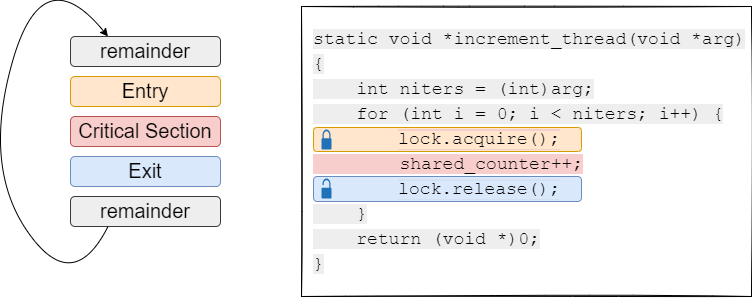

The diagram above was exported from draw.io. Its source (the exported page's mxGraphModel, read from the mxfile embedded in the PNG):
<mxGraphModel dx="184" dy="764" grid="1" gridSize="10" guides="1" tooltips="1" connect="1" arrows="1" fold="1" page="1" pageScale="1" pageWidth="850" pageHeight="1100" math="0" shadow="0">
  <root>
    <mxCell id="0" />
    <mxCell id="1" parent="0" />
    <mxCell id="hwe7m3mOMqC-MSi24PNh-2" value="&lt;font style=&quot;font-size: 20px;&quot;&gt;remainder&lt;/font&gt;" style="rounded=1;whiteSpace=wrap;html=1;fillColor=#eeeeee;strokeColor=#36393d;fontSize=18;" parent="1" vertex="1">
      <mxGeometry x="969" y="110" width="150" height="30" as="geometry" />
    </mxCell>
    <mxCell id="hwe7m3mOMqC-MSi24PNh-3" value="&lt;font style=&quot;font-size: 20px;&quot;&gt;Entry&lt;/font&gt;" style="rounded=1;whiteSpace=wrap;html=1;fillColor=#ffe6cc;strokeColor=#d79b00;fontSize=18;glass=0;" parent="1" vertex="1">
      <mxGeometry x="969" y="150" width="150" height="30" as="geometry" />
    </mxCell>
    <mxCell id="hwe7m3mOMqC-MSi24PNh-5" value="&lt;font style=&quot;font-size: 20px;&quot;&gt;Critical Section&lt;/font&gt;" style="rounded=1;whiteSpace=wrap;html=1;fillColor=#f8cecc;strokeColor=#b85450;fontSize=18;glass=0;" parent="1" vertex="1">
      <mxGeometry x="969" y="190" width="150" height="30" as="geometry" />
    </mxCell>
    <mxCell id="hwe7m3mOMqC-MSi24PNh-6" value="&lt;font style=&quot;font-size: 20px;&quot;&gt;Exit&lt;/font&gt;" style="rounded=1;whiteSpace=wrap;html=1;fillColor=#dae8fc;strokeColor=#6c8ebf;fontSize=18;glass=0;" parent="1" vertex="1">
      <mxGeometry x="969" y="230" width="150" height="30" as="geometry" />
    </mxCell>
    <mxCell id="hwe7m3mOMqC-MSi24PNh-7" value="&lt;font style=&quot;font-size: 20px;&quot;&gt;remainder&lt;/font&gt;" style="rounded=1;whiteSpace=wrap;html=1;fillColor=#eeeeee;strokeColor=#36393d;fontSize=18;" parent="1" vertex="1">
      <mxGeometry x="969" y="270" width="150" height="30" as="geometry" />
    </mxCell>
    <mxCell id="hwe7m3mOMqC-MSi24PNh-8" value="" style="curved=1;endArrow=classic;html=1;rounded=0;fontSize=20;exitX=0.25;exitY=1;exitDx=0;exitDy=0;entryX=0.25;entryY=0;entryDx=0;entryDy=0;" parent="1" source="hwe7m3mOMqC-MSi24PNh-7" target="hwe7m3mOMqC-MSi24PNh-2" edge="1">
      <mxGeometry width="50" height="50" relative="1" as="geometry">
        <mxPoint x="1241" y="400" as="sourcePoint" />
        <mxPoint x="1291" y="350" as="targetPoint" />
        <Array as="points">
          <mxPoint x="971" y="370" />
          <mxPoint x="881" y="240" />
          <mxPoint x="941" y="30" />
        </Array>
      </mxGeometry>
    </mxCell>
    <mxCell id="hwe7m3mOMqC-MSi24PNh-11" value="&lt;p style=&quot;line-height: 150%;&quot;&gt;&lt;font style=&quot;font-size: 18px;&quot;&gt;&lt;span style=&quot;background-color: rgb(238, 238, 238);&quot;&gt;&lt;span style=&quot;color: rgb(0, 0, 0); font-family: &amp;quot;Courier New&amp;quot;; font-style: normal; font-variant-ligatures: normal; font-variant-caps: normal; font-weight: 400; letter-spacing: normal; orphans: 2; text-indent: 0px; text-transform: none; widows: 2; word-spacing: 0px; -webkit-text-stroke-width: 0px; text-decoration-thickness: initial; text-decoration-style: initial; text-decoration-color: initial; float: none; display: inline !important;&quot;&gt;static void *increment_thread(void *arg)&lt;/span&gt;&lt;br style=&quot;border-color: var(--border-color); color: rgb(0, 0, 0); font-family: &amp;quot;Courier New&amp;quot;; font-style: normal; font-variant-ligatures: normal; font-variant-caps: normal; font-weight: 400; letter-spacing: normal; orphans: 2; text-indent: 0px; text-transform: none; widows: 2; word-spacing: 0px; -webkit-text-stroke-width: 0px; text-decoration-thickness: initial; text-decoration-style: initial; text-decoration-color: initial;&quot;&gt;&lt;span style=&quot;color: rgb(0, 0, 0); font-family: &amp;quot;Courier New&amp;quot;; font-style: normal; font-variant-ligatures: normal; font-variant-caps: normal; font-weight: 400; letter-spacing: normal; orphans: 2; text-indent: 0px; text-transform: none; widows: 2; word-spacing: 0px; -webkit-text-stroke-width: 0px; text-decoration-thickness: initial; text-decoration-style: initial; text-decoration-color: initial; float: none; display: inline !important;&quot;&gt;{&lt;/span&gt;&lt;br style=&quot;border-color: var(--border-color); color: rgb(0, 0, 0); font-family: &amp;quot;Courier New&amp;quot;; font-style: normal; font-variant-ligatures: normal; font-variant-caps: normal; font-weight: 400; letter-spacing: normal; orphans: 2; text-indent: 0px; text-transform: none; widows: 2; word-spacing: 0px; -webkit-text-stroke-width: 0px; text-decoration-thickness: initial; text-decoration-style: initial; text-decoration-color: initial;&quot;&gt;&lt;span style=&quot;color: rgb(0, 0, 0); font-family: &amp;quot;Courier New&amp;quot;; font-style: normal; font-variant-ligatures: normal; font-variant-caps: normal; font-weight: 400; letter-spacing: normal; orphans: 2; text-indent: 0px; text-transform: none; widows: 2; word-spacing: 0px; -webkit-text-stroke-width: 0px; text-decoration-thickness: initial; text-decoration-style: initial; text-decoration-color: initial; float: none; display: inline !important;&quot;&gt;&amp;nbsp; &amp;nbsp; int niters = (int)arg;&lt;/span&gt;&lt;br style=&quot;border-color: var(--border-color); color: rgb(0, 0, 0); font-family: &amp;quot;Courier New&amp;quot;; font-style: normal; font-variant-ligatures: normal; font-variant-caps: normal; font-weight: 400; letter-spacing: normal; orphans: 2; text-indent: 0px; text-transform: none; widows: 2; word-spacing: 0px; -webkit-text-stroke-width: 0px; text-decoration-thickness: initial; text-decoration-style: initial; text-decoration-color: initial;&quot;&gt;&lt;span style=&quot;color: rgb(0, 0, 0); font-family: &amp;quot;Courier New&amp;quot;; font-style: normal; font-variant-ligatures: normal; font-variant-caps: normal; font-weight: 400; letter-spacing: normal; orphans: 2; text-indent: 0px; text-transform: none; widows: 2; word-spacing: 0px; -webkit-text-stroke-width: 0px; text-decoration-thickness: initial; text-decoration-style: initial; text-decoration-color: initial; float: none; display: inline !important;&quot;&gt;&amp;nbsp; &amp;nbsp; for (int i = 0; i &amp;lt; niters; i++) {&lt;/span&gt;&lt;/span&gt;&lt;br style=&quot;border-color: var(--border-color); color: rgb(0, 0, 0); font-family: &amp;quot;Courier New&amp;quot;; font-style: normal; font-variant-ligatures: normal; font-variant-caps: normal; font-weight: 400; letter-spacing: normal; orphans: 2; text-indent: 0px; text-transform: none; widows: 2; word-spacing: 0px; -webkit-text-stroke-width: 0px; text-decoration-thickness: initial; text-decoration-style: initial; text-decoration-color: initial;&quot;&gt;&lt;br style=&quot;border-color: var(--border-color); color: rgb(0, 0, 0); font-family: &amp;quot;Courier New&amp;quot;; font-style: normal; font-variant-ligatures: normal; font-variant-caps: normal; font-weight: 400; letter-spacing: normal; orphans: 2; text-indent: 0px; text-transform: none; widows: 2; word-spacing: 0px; -webkit-text-stroke-width: 0px; text-decoration-thickness: initial; text-decoration-style: initial; text-decoration-color: initial;&quot;&gt;&lt;span style=&quot;background-color: rgb(248, 206, 204);&quot;&gt;&lt;span style=&quot;color: rgb(0, 0, 0); font-family: &amp;quot;Courier New&amp;quot;; font-style: normal; font-variant-ligatures: normal; font-variant-caps: normal; font-weight: 400; letter-spacing: normal; orphans: 2; text-indent: 0px; text-transform: none; widows: 2; word-spacing: 0px; -webkit-text-stroke-width: 0px; text-decoration-thickness: initial; text-decoration-style: initial; text-decoration-color: initial; float: none; display: inline !important;&quot;&gt;&amp;nbsp; &amp;nbsp; &amp;nbsp; &amp;nbsp; shared_counter++;&lt;/span&gt;&lt;br style=&quot;border-color: var(--border-color); color: rgb(0, 0, 0); font-family: &amp;quot;Courier New&amp;quot;; font-style: normal; font-variant-ligatures: normal; font-variant-caps: normal; font-weight: 400; letter-spacing: normal; orphans: 2; text-indent: 0px; text-transform: none; widows: 2; word-spacing: 0px; -webkit-text-stroke-width: 0px; text-decoration-thickness: initial; text-decoration-style: initial; text-decoration-color: initial;&quot;&gt;&lt;/span&gt;&lt;br style=&quot;border-color: var(--border-color); color: rgb(0, 0, 0); font-family: &amp;quot;Courier New&amp;quot;; font-style: normal; font-variant-ligatures: normal; font-variant-caps: normal; font-weight: 400; letter-spacing: normal; orphans: 2; text-indent: 0px; text-transform: none; widows: 2; word-spacing: 0px; -webkit-text-stroke-width: 0px; text-decoration-thickness: initial; text-decoration-style: initial; text-decoration-color: initial;&quot;&gt;&lt;span style=&quot;background-color: rgb(238, 238, 238);&quot;&gt;&lt;span style=&quot;color: rgb(0, 0, 0); font-family: &amp;quot;Courier New&amp;quot;; font-style: normal; font-variant-ligatures: normal; font-variant-caps: normal; font-weight: 400; letter-spacing: normal; orphans: 2; text-indent: 0px; text-transform: none; widows: 2; word-spacing: 0px; -webkit-text-stroke-width: 0px; text-decoration-thickness: initial; text-decoration-style: initial; text-decoration-color: initial; float: none; display: inline !important;&quot;&gt;&amp;nbsp; &amp;nbsp; }&lt;/span&gt;&lt;br style=&quot;border-color: var(--border-color); color: rgb(0, 0, 0); font-family: &amp;quot;Courier New&amp;quot;; font-style: normal; font-variant-ligatures: normal; font-variant-caps: normal; font-weight: 400; letter-spacing: normal; orphans: 2; text-indent: 0px; text-transform: none; widows: 2; word-spacing: 0px; -webkit-text-stroke-width: 0px; text-decoration-thickness: initial; text-decoration-style: initial; text-decoration-color: initial;&quot;&gt;&lt;span style=&quot;color: rgb(0, 0, 0); font-family: &amp;quot;Courier New&amp;quot;; font-style: normal; font-variant-ligatures: normal; font-variant-caps: normal; font-weight: 400; letter-spacing: normal; orphans: 2; text-indent: 0px; text-transform: none; widows: 2; word-spacing: 0px; -webkit-text-stroke-width: 0px; text-decoration-thickness: initial; text-decoration-style: initial; text-decoration-color: initial; float: none; display: inline !important;&quot;&gt;&amp;nbsp; &amp;nbsp; return (void *)0;&lt;/span&gt;&lt;br style=&quot;border-color: var(--border-color); color: rgb(0, 0, 0); font-family: &amp;quot;Courier New&amp;quot;; font-style: normal; font-variant-ligatures: normal; font-variant-caps: normal; font-weight: 400; letter-spacing: normal; orphans: 2; text-indent: 0px; text-transform: none; widows: 2; word-spacing: 0px; -webkit-text-stroke-width: 0px; text-decoration-thickness: initial; text-decoration-style: initial; text-decoration-color: initial;&quot;&gt;&lt;span style=&quot;color: rgb(0, 0, 0); font-family: &amp;quot;Courier New&amp;quot;; font-style: normal; font-variant-ligatures: normal; font-variant-caps: normal; font-weight: 400; letter-spacing: normal; orphans: 2; text-indent: 0px; text-transform: none; widows: 2; word-spacing: 0px; -webkit-text-stroke-width: 0px; text-decoration-thickness: initial; text-decoration-style: initial; text-decoration-color: initial; float: none; display: inline !important;&quot;&gt;}&lt;/span&gt;&lt;/span&gt;&lt;/font&gt;&lt;/p&gt;" style="rounded=0;whiteSpace=wrap;html=1;glass=0;labelBackgroundColor=#FFFFFF;labelBorderColor=none;sketch=1;fontFamily=Courier New;fontSize=16;gradientColor=none;align=left;spacingLeft=10;" parent="1" vertex="1">
      <mxGeometry x="1200" y="80" width="450" height="290" as="geometry" />
    </mxCell>
    <mxCell id="hwe7m3mOMqC-MSi24PNh-12" value="&lt;span style=&quot;background-color: rgb(255, 230, 204);&quot;&gt;&lt;font style=&quot;font-size: 18px;&quot;&gt;lock.acquire();&lt;/font&gt;&lt;/span&gt;" style="rounded=1;whiteSpace=wrap;html=1;glass=0;labelBackgroundColor=#F8CECC;labelBorderColor=none;fontFamily=Courier New;fontSize=16;fillColor=#ffe6cc;strokeColor=#d79b00;align=left;spacingLeft=83;" parent="1" vertex="1">
      <mxGeometry x="1212" y="201" width="268" height="24" as="geometry" />
    </mxCell>
    <mxCell id="hwe7m3mOMqC-MSi24PNh-13" value="&lt;span style=&quot;background-color: rgb(218, 232, 252);&quot;&gt;&lt;font style=&quot;font-size: 18px;&quot;&gt;lock.release();&lt;/font&gt;&lt;/span&gt;" style="rounded=1;whiteSpace=wrap;html=1;glass=0;labelBackgroundColor=#D4E1F5;labelBorderColor=none;fontFamily=Courier New;fontSize=16;fillColor=#dae8fc;strokeColor=#6c8ebf;align=left;spacingLeft=83;" parent="1" vertex="1">
      <mxGeometry x="1212" y="250" width="268" height="25" as="geometry" />
    </mxCell>
    <mxCell id="Oqwvyl_b2jMjSTbC6IRl-6" value="" style="sketch=0;pointerEvents=1;shadow=0;dashed=0;html=1;strokeColor=none;labelPosition=center;verticalLabelPosition=bottom;verticalAlign=top;outlineConnect=0;align=center;shape=mxgraph.office.security.lock_unprotected;fillColor=#2072B8;comic=0;" vertex="1" parent="1">
      <mxGeometry x="1220" y="252" width="10" height="20" as="geometry" />
    </mxCell>
    <mxCell id="Oqwvyl_b2jMjSTbC6IRl-7" value="" style="sketch=0;pointerEvents=1;shadow=0;dashed=0;html=1;strokeColor=none;labelPosition=center;verticalLabelPosition=bottom;verticalAlign=top;outlineConnect=0;align=center;shape=mxgraph.office.security.lock_protected;fillColor=#2072B8;comic=0;" vertex="1" parent="1">
      <mxGeometry x="1220" y="203" width="10" height="20" as="geometry" />
    </mxCell>
  </root>
</mxGraphModel>